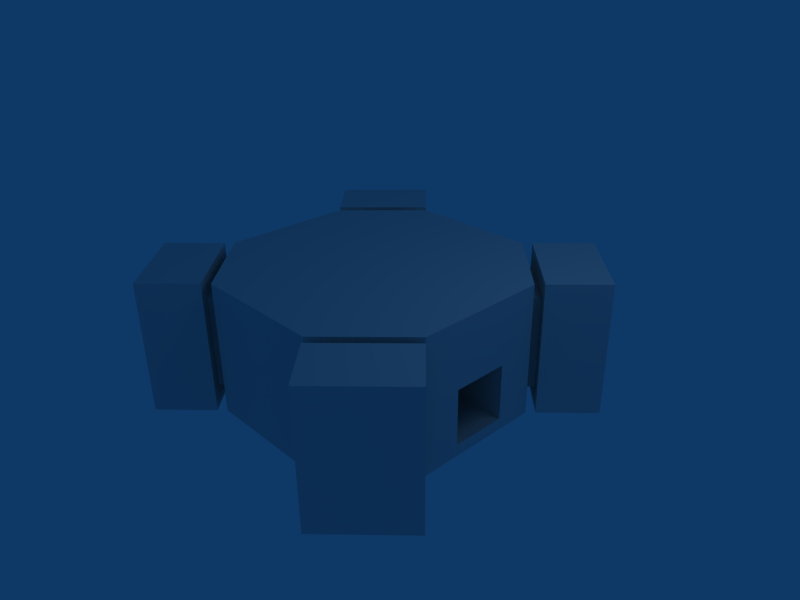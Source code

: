 # Source: TechCenter.blend  (saved by Blender 2.49.2; exported with 4.5.12 LTS)
import bpy
from mathutils import Matrix  # noqa: F401  (used for matrix-valued properties, if any)

bpy.ops.wm.read_factory_settings(use_empty=True)
scene = bpy.context.scene
scene.name = 'Scene'

# ---- collections
col_collection_1 = bpy.data.collections.new('Collection 1'); scene.collection.children.link(col_collection_1)

# ---- world
world_world = bpy.data.worlds.new('World'); scene.world = world_world
world_world.color = (0.05656, 0.2208, 0.4)
world_world.use_sun_shadow = False
world_world.sun_shadow_jitter_overblur = 0.0
world_world.cycles.sampling_method = 'MANUAL'
world_world.cycles.sample_map_resolution = 256

# ---- cameras
cam_camera = bpy.data.cameras.new('Camera')
cam_camera.passepartout_alpha = 0.2
cam_camera.clip_end = 5000.0
cam_camera.lens = 35.0
cam_camera.ortho_scale = 7.314
cam_camera.show_passepartout = False
cam_camera.show_safe_areas = True
cam_camera.dof.focus_distance = 0.0
cam_camera.dof.aperture_fstop = 128.0

# ---- lights
light_spot = bpy.data.lights.new('Spot', 'POINT')
light_spot.transmission_factor = 0.0
light_spot.cutoff_distance = 30.0
light_spot.energy = 100.0
light_spot.shadow_buffer_clip_start = 1.001
light_spot.shadow_soft_size = 1.0
light_spot.shadow_maximum_resolution = 0.006
light_spot.use_absolute_resolution = True
light_spot.cycles.use_multiple_importance_sampling = False

# ---- meshes
me_cube = bpy.data.meshes.new('Cube')
me_cube.from_pydata([(1.0, 1.0, -1.0), (-1.0, 1.0, -1.0), (1.0, -1.0, -1.0), (-1.0, -1.0, -1.0), (1.0, 1.0, 1.0), (-1.0, 1.0, 1.0), (1.0, -1.0, 1.0), (-1.0, -1.0, 1.0), (1.0, -2.0, -1.0), (-1.0, -2.0, -1.0), (2.0, 1.0, 1.0), (-2.0, 1.0, 1.0), (2.0, 1.0, -1.0), (-2.0, 1.0, -1.0), (2.0, -1.0, 1.0), (-2.0, -1.0, 1.0), (2.0, -1.0, -1.0), (-2.0, -1.0, -1.0), (1.0, 2.0, 1.0), (-1.0, 2.0, 1.0), (1.0, 2.0, -1.0), (-1.0, 2.0, -1.0), (1.0, -2.0, 1.0), (-1.0, -2.0, 1.0), (0.0, -1.0, -1.0), (0.0, 1.0, -1.0), (0.0, -1.0, 1.0), (0.0, 1.0, 1.0), (0.0, -2.0, 1.0), (0.0, -2.0, -1.0), (0.0, 2.0, 1.0), (0.0, 2.0, -1.0), (1.1, 2.1, -1.0), (-1.1, 2.1, -1.0), (1.1, 2.1, 1.0), (-1.1, 2.1, 1.0), (2.1, 1.1, -1.0), (-2.1, 1.1, -1.0), (2.1, 1.1, 1.0), (-2.1, 1.1, 1.0), (2.736, 1.736, -1.0), (-2.736, 1.736, -1.0), (2.736, 1.736, 1.0), (-2.736, 1.736, 1.0), (1.736, 2.736, 1.0), (-1.736, 2.736, 1.0), (1.736, 2.736, -1.0), (-1.736, 2.736, -1.0), (2.0, 0.42, 0.02), (-2.0, 0.42, 0.02), (2.0, -0.42, 0.02), (-2.0, -0.42, 0.02), (2.0, 0.42, -0.82), (-2.0, 0.42, -0.82), (2.0, -0.42, -0.82), (-2.0, -0.42, -0.82), (1.8, 0.42, 0.02), (-1.8, 0.42, 0.02), (1.8, 0.42, -0.82), (-1.8, 0.42, -0.82), (1.8, -0.42, 0.02), (-1.8, -0.42, 0.02), (1.8, -0.42, -0.82), (-1.8, -0.42, -0.82), (0.9, -0.42, 0.02), (-0.9, -0.42, 0.02), (0.9, 0.42, 0.02), (-0.9, 0.42, 0.02), (0.9, -0.42, -0.82), (-0.9, -0.42, -0.82), (0.9, 0.42, -0.82), (-0.9, 0.42, -0.82), (0.0, 0.42, 0.02), (0.0, 0.42, -0.82), (0.0, -0.42, 0.02), (0.0, -0.42, -0.82), (0.0, -1.408, 0.02), (0.9, -1.408, 0.02), (-0.9, -1.408, 0.02), (0.0, -1.408, -0.82), (0.9, -1.408, -0.82), (-0.9, -1.408, -0.82), (0.0, 0.608, -0.82), (0.9, 0.608, -0.82), (-0.9, 0.608, -0.82), (0.0, 0.608, 0.02), (0.9, 0.608, 0.02), (-0.9, 0.608, 0.02), (1.15, 1.85, 0.7), (-1.15, 1.85, 0.7), (1.15, 1.85, -0.7), (-1.15, 1.85, -0.7), (1.85, 1.15, -0.7), (-1.85, 1.15, -0.7), (1.85, 1.15, 0.7), (-1.85, 1.15, 0.7), (1.949, 1.249, 0.7), (-1.949, 1.249, 0.7), (1.949, 1.249, -0.7), (-1.949, 1.249, -0.7), (1.249, 1.949, 0.7), (-1.249, 1.949, 0.7), (1.249, 1.949, -0.7), (-1.249, 1.949, -0.7), (2.736, -1.736, -1.0), (-2.736, -1.736, -1.0), (2.736, -1.736, 1.0), (-2.736, -1.736, 1.0), (1.736, -2.736, 1.0), (-1.736, -2.736, 1.0), (1.736, -2.736, -1.0), (-1.736, -2.736, -1.0), (1.1, -2.1, 1.0), (-1.1, -2.1, 1.0), (1.1, -2.1, -1.0), (-1.1, -2.1, -1.0), (2.1, -1.1, 1.0), (-2.1, -1.1, 1.0), (2.1, -1.1, -1.0), (-2.1, -1.1, -1.0), (1.15, -1.85, -0.7), (-1.15, -1.85, -0.7), (1.15, -1.85, 0.7), (-1.15, -1.85, 0.7), (1.85, -1.15, 0.7), (-1.85, -1.15, 0.7), (1.85, -1.15, -0.7), (-1.85, -1.15, -0.7), (1.256, -1.956, -0.7), (-1.256, -1.956, -0.7), (1.956, -1.256, -0.7), (-1.956, -1.256, -0.7), (1.956, -1.256, 0.7), (-1.956, -1.256, 0.7), (1.256, -1.956, 0.7), (-1.256, -1.956, 0.7)], [], [(4, 6, 14, 10), (15, 7, 5, 11), (2, 0, 12, 16), (13, 1, 3, 17), (4, 10, 18), (19, 11, 5), (12, 0, 20), (21, 1, 13), (2, 16, 8), (9, 17, 3), (14, 6, 22), (23, 7, 15), (25, 0, 2, 24), (3, 1, 25, 24), (4, 27, 26, 6), (26, 27, 5, 7), (6, 26, 28, 22), (28, 26, 7, 23), (24, 2, 8, 29), (9, 3, 24, 29), (22, 28, 29, 8), (29, 28, 23, 9), (27, 4, 18, 30), (19, 5, 27, 30), (0, 25, 31, 20), (31, 25, 1, 21), (20, 31, 30, 18), (30, 31, 21, 19), (38, 36, 32, 34), (33, 37, 39, 35), (36, 38, 42, 40), (43, 39, 37, 41), (38, 34, 44, 42), (45, 35, 39, 43), (32, 36, 40, 46), (41, 37, 33, 47), (34, 32, 46, 44), (47, 33, 35, 45), (44, 46, 40, 42), (41, 47, 45, 43), (10, 14, 50, 48), (51, 15, 11, 49), (16, 12, 52, 54), (53, 13, 17, 55), (14, 16, 54, 50), (55, 17, 15, 51), (12, 10, 48, 52), (49, 11, 13, 53), (52, 48, 56, 58), (57, 49, 53, 59), (50, 54, 62, 60), (63, 55, 51, 61), (54, 52, 58, 62), (59, 53, 55, 63), (48, 50, 60, 56), (61, 51, 49, 57), (56, 60, 64, 66), (65, 61, 57, 67), (62, 58, 70, 68), (71, 59, 63, 69), (60, 62, 68, 64), (69, 63, 61, 65), (58, 56, 66, 70), (67, 57, 59, 71), (68, 70, 73, 75), (73, 71, 69, 75), (66, 64, 74, 72), (74, 65, 67, 72), (74, 64, 77, 76), (78, 65, 74, 76), (68, 75, 79, 80), (79, 75, 69, 81), (73, 70, 83, 82), (84, 71, 73, 82), (66, 72, 85, 86), (85, 72, 67, 87), (70, 66, 86, 83), (87, 67, 71, 84), (64, 68, 80, 77), (81, 69, 65, 78), (77, 80, 79, 76), (79, 81, 78, 76), (83, 86, 85, 82), (85, 87, 84, 82), (20, 18, 88, 90), (89, 19, 21, 91), (12, 20, 90, 92), (91, 21, 13, 93), (18, 10, 94, 88), (95, 11, 19, 89), (10, 12, 92, 94), (93, 13, 11, 95), (94, 92, 98, 96), (99, 93, 95, 97), (88, 94, 96, 100), (97, 95, 89, 101), (92, 90, 102, 98), (103, 91, 93, 99), (90, 88, 100, 102), (101, 89, 91, 103), (96, 98, 102, 100), (103, 99, 97, 101), (106, 104, 110, 108), (111, 105, 107, 109), (116, 118, 104, 106), (105, 119, 117, 107), (118, 114, 110, 104), (111, 115, 119, 105), (112, 116, 106, 108), (107, 117, 113, 109), (114, 112, 108, 110), (109, 113, 115, 111), (112, 114, 118, 116), (119, 115, 113, 117), (22, 8, 120, 122), (121, 9, 23, 123), (14, 22, 122, 124), (123, 23, 15, 125), (16, 14, 124, 126), (125, 15, 17, 127), (8, 16, 126, 120), (127, 17, 9, 121), (120, 126, 130, 128), (131, 127, 121, 129), (126, 124, 132, 130), (133, 125, 127, 131), (124, 122, 134, 132), (135, 123, 125, 133), (122, 120, 128, 134), (129, 121, 123, 135), (134, 128, 130, 132), (131, 129, 135, 133)])
_uv = me_cube.uv_layers.new(name='UVTex')
_uv.uv.foreach_set('vector', [0.1713, 0.0571, 0.0571, 0.1713, 3.851e-08, 0.1142, 0.1142, 0.0, 0.2284, 0.3426, 0.1713, 0.2855, 0.2855, 0.1713, 0.3426, 0.2284, 0.1713, 0.6281, 0.2855, 0.5139, 0.3426, 0.571, 0.2284, 0.6852, 0.1142, 0.3426, 0.1713, 0.3997, 0.0571, 0.5139, 0.0, 0.4568, 0.1713, 0.0571, 0.1142, 0.0, 0.2284, 0.0, 0.3426, 0.1142, 0.3426, 0.2284, 0.2855, 0.1713, 0.3426, 0.571, 0.2855, 0.5139, 0.3426, 0.4568, 0.2284, 0.3426, 0.1713, 0.3997, 0.1142, 0.3426, 0.1713, 0.6281, 0.2284, 0.6852, 0.1142, 0.6852, 1.925e-08, 0.571, 0.0, 0.4568, 0.0571, 0.5139, 3.851e-08, 0.1142, 0.0571, 0.1713, 0.0, 0.2284, 0.1142, 0.3426, 0.1713, 0.2855, 0.2284, 0.3426, 0.2284, 0.4568, 0.2855, 0.5139, 0.1713, 0.6281, 0.1142, 0.571, 0.0571, 0.5139, 0.1713, 0.3997, 0.2284, 0.4568, 0.1142, 0.571, 0.1713, 0.0571, 0.2284, 0.1142, 0.1142, 0.2284, 0.0571, 0.1713, 0.1142, 0.2284, 0.2284, 0.1142, 0.2855, 0.1713, 0.1713, 0.2855, 0.0571, 0.1713, 0.1142, 0.2284, 0.0571, 0.2855, 0.0, 0.2284, 0.0571, 0.2855, 0.1142, 0.2284, 0.1713, 0.2855, 0.1142, 0.3426, 0.1142, 0.571, 0.1713, 0.6281, 0.1142, 0.6852, 0.0571, 0.6281, 1.925e-08, 0.571, 0.0571, 0.5139, 0.1142, 0.571, 0.0571, 0.6281, 0.3431, 0.8183, 0.4002, 0.8184, 0.3997, 0.9799, 0.3426, 0.9798, 0.5042, 0.8183, 0.5047, 0.9798, 0.4475, 0.9799, 0.4471, 0.8184, 0.2284, 0.1142, 0.1713, 0.0571, 0.2284, 0.0, 0.2855, 0.0571, 0.3426, 0.1142, 0.2855, 0.1713, 0.2284, 0.1142, 0.2855, 0.0571, 0.2855, 0.5139, 0.2284, 0.4568, 0.2855, 0.3997, 0.3426, 0.4568, 0.2855, 0.3997, 0.2284, 0.4568, 0.1713, 0.3997, 0.2284, 0.3426, 0.3428, 0.7041, 0.3426, 0.647, 0.5041, 0.6465, 0.5043, 0.7036, 0.6674, 0.7239, 0.5059, 0.7234, 0.506, 0.6663, 0.6675, 0.6668, 0.5537, 0.8858, 0.5532, 0.7243, 0.6674, 0.7239, 0.6679, 0.8854, 0.3421, 0.8471, 0.2279, 0.8467, 0.2284, 0.6852, 0.3426, 0.6856, 0.8558, 0.7136, 0.8563, 0.5521, 0.9289, 0.5524, 0.9285, 0.7139, 0.8558, 0.7136, 0.7831, 0.7139, 0.7826, 0.5524, 0.8553, 0.5521, 0.6259, 1.0, 0.6259, 0.8858, 0.6986, 0.8858, 0.6986, 1.0, 0.6259, 1.0, 0.5532, 1.0, 0.5532, 0.8858, 0.6259, 0.8858, 0.7826, 0.9901, 0.7826, 0.8759, 0.8553, 0.8759, 0.8553, 0.9901, 0.7826, 0.9901, 0.7099, 0.9901, 0.7099, 0.8759, 0.7826, 0.8759, 0.1552, 0.847, 0.1547, 0.6855, 0.2274, 0.6852, 0.2279, 0.8467, 0.8559, 0.0674, 0.9286, 0.06717, 0.9291, 0.2287, 0.8564, 0.2289, 0.7828, 0.0674, 0.7823, 0.2289, 0.6681, 0.2286, 0.6686, 0.06704, 0.6681, 0.2293, 0.7823, 0.2289, 0.7828, 0.3904, 0.6686, 0.3908, 0.6674, 0.0, 0.6677, 0.1142, 0.5885, 0.08133, 0.5883, 0.03336, 0.5885, 0.4708, 0.6677, 0.4379, 0.6674, 0.5521, 0.5883, 0.5188, 0.5062, 0.1147, 0.5059, 0.0004955, 0.5205, 0.03357, 0.5206, 0.08154, 0.5205, 0.5186, 0.5059, 0.5516, 0.5062, 0.4374, 0.5206, 0.4706, 0.6677, 0.1142, 0.5062, 0.1147, 0.5206, 0.08154, 0.5885, 0.08133, 0.5206, 0.4706, 0.5062, 0.4374, 0.6677, 0.4379, 0.5885, 0.4708, 0.5059, 0.0004955, 0.6674, 0.0, 0.5883, 0.03336, 0.5205, 0.03357, 0.5883, 0.5188, 0.6674, 0.5521, 0.5059, 0.5516, 0.5205, 0.5186, 0.5689, 0.2967, 0.5691, 0.2289, 0.5805, 0.2289, 0.5803, 0.2968, 0.2958, 0.9608, 0.2957, 0.9722, 0.2279, 0.972, 0.228, 0.9606, 0.5689, 0.2291, 0.5687, 0.2969, 0.5573, 0.2969, 0.5575, 0.2291, 0.9803, 0.5522, 0.9918, 0.5521, 0.992, 0.62, 0.9805, 0.62, 0.4221, 0.3234, 0.49, 0.3232, 0.49, 0.3394, 0.4222, 0.3396, 0.4909, 0.6301, 0.491, 0.6462, 0.4231, 0.6465, 0.4231, 0.6303, 0.491, 0.323, 0.4231, 0.3232, 0.4231, 0.3071, 0.4909, 0.3069, 0.4222, 0.01636, 0.4221, 0.0002082, 0.49, 0.0, 0.49, 0.01615, 0.4909, 0.3069, 0.4231, 0.3071, 0.4228, 0.2344, 0.4907, 0.2342, 0.4224, 0.08904, 0.4222, 0.01636, 0.49, 0.01615, 0.4902, 0.08883, 0.4222, 0.3396, 0.49, 0.3394, 0.4902, 0.4121, 0.4224, 0.4123, 0.4907, 0.5574, 0.4909, 0.6301, 0.4231, 0.6303, 0.4228, 0.5576, 0.5575, 0.2291, 0.5573, 0.2969, 0.5059, 0.2967, 0.5061, 0.2289, 0.9289, 0.5523, 0.9803, 0.5522, 0.9805, 0.62, 0.9292, 0.6202, 0.5803, 0.2968, 0.5805, 0.2289, 0.6319, 0.2291, 0.6317, 0.2969, 0.2959, 0.9094, 0.2958, 0.9608, 0.228, 0.9606, 0.2281, 0.9092, 0.4224, 0.4123, 0.4902, 0.4121, 0.4905, 0.4847, 0.4226, 0.4849, 0.4905, 0.4847, 0.4907, 0.5574, 0.4228, 0.5576, 0.4226, 0.4849, 0.4907, 0.2342, 0.4228, 0.2344, 0.4226, 0.1617, 0.4905, 0.1615, 0.4226, 0.1617, 0.4224, 0.08904, 0.4902, 0.08883, 0.4905, 0.1615, 0.4226, 0.1617, 0.4228, 0.2344, 0.3431, 0.2346, 0.3428, 0.162, 0.3426, 0.08928, 0.4224, 0.08904, 0.4226, 0.1617, 0.3428, 0.162, 0.4224, 0.4123, 0.4226, 0.4849, 0.3428, 0.4852, 0.3426, 0.4125, 0.3428, 0.4852, 0.4226, 0.4849, 0.4228, 0.5576, 0.3431, 0.5579, 0.4905, 0.4847, 0.4902, 0.4121, 0.5054, 0.412, 0.5056, 0.4847, 0.5059, 0.5574, 0.4907, 0.5574, 0.4905, 0.4847, 0.5056, 0.4847, 0.4907, 0.2342, 0.4905, 0.1615, 0.5056, 0.1615, 0.5059, 0.2341, 0.5056, 0.1615, 0.4905, 0.1615, 0.4902, 0.08883, 0.5054, 0.08878, 0.5298, 0.9049, 0.53, 0.837, 0.5407, 0.8371, 0.5405, 0.9049, 0.296, 0.8987, 0.2959, 0.9094, 0.2281, 0.9092, 0.2281, 0.8985, 0.9293, 0.2969, 0.9291, 0.2291, 0.9855, 0.2289, 0.9857, 0.2967, 0.9854, 0.7139, 0.9289, 0.7137, 0.9292, 0.6459, 0.9856, 0.646, 0.9293, 0.1352, 0.9291, 0.06733, 0.9805, 0.06717, 0.9807, 0.135, 0.9805, 0.3906, 0.9291, 0.3905, 0.9293, 0.3226, 0.9807, 0.3228, 0.9291, 0.2287, 0.9293, 0.1609, 0.9807, 0.1611, 0.9805, 0.2289, 0.2961, 0.8473, 0.296, 0.8987, 0.2281, 0.8985, 0.2283, 0.8471, 0.3428, 0.7041, 0.5043, 0.7036, 0.4801, 0.7208, 0.3671, 0.7211, 0.6434, 0.6496, 0.6675, 0.6668, 0.506, 0.6663, 0.5303, 0.6493, 0.3431, 0.8183, 0.3428, 0.7041, 0.3671, 0.7211, 0.3673, 0.8011, 0.5303, 0.6493, 0.506, 0.6663, 0.5064, 0.5521, 0.5306, 0.5693, 0.5043, 0.7036, 0.5047, 0.8178, 0.4804, 0.8007, 0.4801, 0.7208, 0.6436, 0.5697, 0.6679, 0.5526, 0.6675, 0.6668, 0.6434, 0.6496, 0.5047, 0.8178, 0.3431, 0.8183, 0.3673, 0.8011, 0.4804, 0.8007, 0.5306, 0.5693, 0.5064, 0.5521, 0.6679, 0.5526, 0.6436, 0.5697, 0.5175, 0.724, 0.5172, 0.837, 0.5059, 0.837, 0.5062, 0.7239, 0.4354, 0.8183, 0.4467, 0.8183, 0.4471, 0.9313, 0.4357, 0.9313, 0.6561, 0.3088, 0.6561, 0.2289, 0.6674, 0.2289, 0.6674, 0.3088, 0.4354, 0.8982, 0.4241, 0.8982, 0.4241, 0.8183, 0.4354, 0.8183, 0.5175, 0.8039, 0.5175, 0.7239, 0.5288, 0.7239, 0.5288, 0.8039, 0.5293, 0.917, 0.518, 0.917, 0.518, 0.837, 0.5293, 0.837, 0.5404, 0.7239, 0.5407, 0.837, 0.5294, 0.837, 0.5291, 0.724, 0.4119, 0.9313, 0.4006, 0.9313, 0.4002, 0.8183, 0.4115, 0.8183, 0.7487, 0.5521, 0.7484, 0.4391, 0.8283, 0.4388, 0.8287, 0.5519, 0.2276, 0.9603, 0.1476, 0.96, 0.148, 0.847, 0.2279, 0.8472, 0.1147, 0.6856, 0.1142, 0.8471, 0.0, 0.8467, 0.0004955, 0.6852, 0.6679, 0.5525, 0.7821, 0.5521, 0.7826, 0.7136, 0.6684, 0.714, 0.9705, 0.7142, 0.97, 0.8757, 0.8973, 0.8755, 0.8978, 0.714, 0.7828, 0.2291, 0.8555, 0.2289, 0.8559, 0.3904, 0.7833, 0.3906, 0.9816, 0.4379, 0.9816, 0.5521, 0.9089, 0.5521, 0.9089, 0.4379, 0.8973, 0.8757, 0.97, 0.8757, 0.97, 0.9899, 0.8973, 0.9899, 0.07268, 0.8471, 0.07268, 0.9613, 0.0, 0.9613, 0.0, 0.8471, 0.07268, 0.8471, 0.1454, 0.8471, 0.1454, 0.9613, 0.07268, 0.9613, 0.7828, 0.2287, 0.7833, 0.06717, 0.8559, 0.0674, 0.8555, 0.2289, 0.9291, 0.3904, 0.8564, 0.3906, 0.8559, 0.2291, 0.9286, 0.2289, 0.7831, 0.8759, 0.7826, 0.7143, 0.8968, 0.714, 0.8973, 0.8755, 0.7821, 0.8759, 0.6679, 0.8755, 0.6684, 0.714, 0.7826, 0.7143, 0.6681, 0.2284, 0.5066, 0.2289, 0.5307, 0.2117, 0.6438, 0.2114, 0.5307, 0.3404, 0.5066, 0.3232, 0.6681, 0.3237, 0.6438, 0.3408, 0.6677, 0.1142, 0.6681, 0.2284, 0.6438, 0.2114, 0.6435, 0.1314, 0.6438, 0.3408, 0.6681, 0.3237, 0.6677, 0.4379, 0.6435, 0.4207, 0.5062, 0.1147, 0.6677, 0.1142, 0.6435, 0.1314, 0.5305, 0.1318, 0.6435, 0.4207, 0.6677, 0.4379, 0.5062, 0.4374, 0.5305, 0.4204, 0.5066, 0.2289, 0.5062, 0.1147, 0.5305, 0.1318, 0.5307, 0.2117, 0.5305, 0.4204, 0.5062, 0.4374, 0.5066, 0.3232, 0.5307, 0.3404, 0.518, 0.837, 0.518, 0.917, 0.5059, 0.917, 0.5059, 0.837, 0.4119, 0.8183, 0.424, 0.8183, 0.424, 0.8982, 0.4119, 0.8982, 0.1423, 0.7983, 0.1426, 0.6852, 0.1547, 0.6853, 0.1544, 0.7983, 0.1272, 0.7983, 0.115, 0.7983, 0.1147, 0.6853, 0.1268, 0.6852, 0.6561, 0.2289, 0.6561, 0.3088, 0.644, 0.3088, 0.644, 0.2289, 0.6319, 0.2289, 0.644, 0.2289, 0.644, 0.3088, 0.6319, 0.3088, 0.5532, 0.724, 0.5529, 0.837, 0.5407, 0.837, 0.5411, 0.7239, 0.1298, 0.6853, 0.1419, 0.6852, 0.1423, 0.7983, 0.1302, 0.7983, 0.6684, 0.5521, 0.6681, 0.4391, 0.748, 0.4388, 0.7484, 0.5519, 0.9086, 0.5521, 0.8287, 0.5519, 0.829, 0.4388, 0.9089, 0.4391])
me_cube.use_remesh_preserve_volume = False
me_cube.use_remesh_preserve_attributes = False
me_cube.use_mirror_vertex_groups = False
me_cube.update()
me_cube_001 = bpy.data.meshes.new('Cube.001')
me_cube_001.from_pydata([(1.0, 1.0, -1.0), (1.0, -1.0, -1.0), (-1.0, -1.0, -1.0), (-1.0, 1.0, -1.0), (1.0, 1.0, 1.0), (1.0, -1.0, 1.0), (-1.0, -1.0, 1.0), (-1.0, 1.0, 1.0)], [], [(0, 1, 2, 3), (4, 7, 6, 5), (0, 4, 5, 1), (1, 5, 6, 2), (2, 6, 7, 3), (4, 0, 3, 7)])
me_cube_001.use_remesh_preserve_volume = False
me_cube_001.use_remesh_preserve_attributes = False
me_cube_001.use_mirror_vertex_groups = False
me_cube_001.update()

# ---- objects
ob_cube = bpy.data.objects.new('Cube', me_cube)
ob_32cube = bpy.data.objects.new('32Cube', me_cube_001)
ob_lamp = bpy.data.objects.new('Lamp', light_spot)
ob_camera = bpy.data.objects.new('Camera', cam_camera)

# ---- transforms, parenting, visibility, modifiers, constraints
ob_cube.location = (0.0, 0.0, 0.0)
ob_cube.lock_rotations_4d = False
ob_cube.empty_display_type = 'ARROWS'
ob_cube.color = (0.0, 0.0, 0.0, 1.0)
ob_cube.lineart.crease_threshold = 0.0
ob_32cube.location = (0.0, 0.0, 0.0)
ob_32cube.scale = (16.0, 16.0, 16.0)
ob_32cube.lock_rotations_4d = False
ob_32cube.empty_display_type = 'ARROWS'
ob_32cube.color = (0.0, 0.0, 0.0, 1.0)
ob_32cube.hide_viewport = True
ob_32cube.hide_render = True
ob_32cube.lineart.crease_threshold = 0.0
ob_lamp.location = (4.076, 1.005, 5.904)
ob_lamp.rotation_euler = (0.6503, 0.05522, 1.866)
ob_lamp.lock_rotations_4d = False
ob_lamp.empty_display_type = 'ARROWS'
ob_lamp.color = (0.0, 0.0, 0.0, 0.0)
ob_lamp.lineart.crease_threshold = 0.0
ob_camera.location = (7.481, -6.508, 5.344)
ob_camera.rotation_euler = (1.109, 0.01082, 0.8149)
ob_camera.lock_rotations_4d = False
ob_camera.empty_display_type = 'ARROWS'
ob_camera.color = (0.0, 0.0, 0.0, 0.0)
ob_camera.display_type = 'WIRE'
ob_camera.lineart.crease_threshold = 0.0

# ---- collection membership
col_collection_1.objects.link(ob_cube)
col_collection_1.objects.link(ob_32cube)
col_collection_1.objects.link(ob_lamp)
col_collection_1.objects.link(ob_camera)

# ---- scene / render settings (as saved in the file)
scene.camera = ob_camera
scene.frame_start = 1; scene.frame_end = 250; scene.frame_set(1)
scene.render.engine = 'BLENDER_EEVEE_NEXT'
scene.render.image_settings.file_format = 'JPEG'
scene.render.image_settings.color_mode = 'RGB'
scene.render.image_settings.compression = 90
scene.render.resolution_x = 800
scene.render.resolution_y = 600
scene.render.pixel_aspect_x = 100.0
scene.render.pixel_aspect_y = 100.0
scene.render.fps = 25
scene.render.dither_intensity = 0.0
scene.render.use_compositing = False
scene.render.use_sequencer = False
scene.render.bake_margin = 2
scene.render.bake_bias = 0.0
scene.render.use_stamp_time = False
scene.render.use_stamp_date = False
scene.render.use_stamp_frame = False
scene.render.use_stamp_camera = False
scene.render.use_stamp_scene = False
scene.render.use_stamp_filename = False
scene.render.use_stamp_render_time = False
scene.render.stamp_font_size = 0
scene.cycles.use_denoising = False
scene.cycles.samples = 10
scene.cycles.sampling_pattern = 'TABULATED_SOBOL'
scene.cycles.light_sampling_threshold = 0.0
scene.cycles.use_adaptive_sampling = False
scene.cycles.use_light_tree = False
scene.cycles.blur_glossy = 0.0
scene.cycles.volume_bounces = 1
scene.cycles.pixel_filter_type = 'GAUSSIAN'
scene.cycles.sample_clamp_indirect = 0.0
scene.view_settings.view_transform = 'Raw'
bpy.context.view_layer.update()
